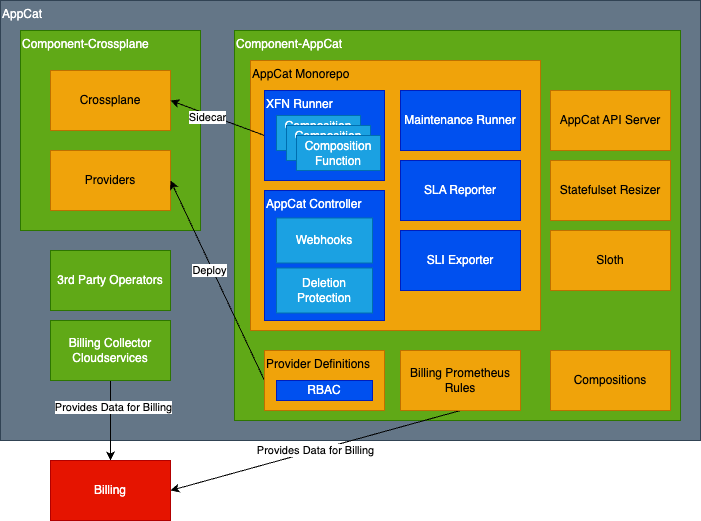

The diagram above was exported from draw.io. Its source (the exported page's mxGraphModel, read from the mxfile embedded in the PNG):
<mxGraphModel dx="1629" dy="667" grid="1" gridSize="10" guides="1" tooltips="1" connect="1" arrows="1" fold="1" page="1" pageScale="1" pageWidth="827" pageHeight="1169" math="0" shadow="0">
  <root>
    <mxCell id="0" />
    <mxCell id="1" parent="0" />
    <mxCell id="3" value="AppCat" style="rounded=0;whiteSpace=wrap;html=1;align=left;horizontal=1;verticalAlign=top;fillColor=#647687;strokeColor=#314354;fontColor=#ffffff;" parent="1" vertex="1">
      <mxGeometry x="90" y="80" width="700" height="440" as="geometry" />
    </mxCell>
    <mxCell id="4" value="Component-Crossplane" style="rounded=0;whiteSpace=wrap;html=1;align=left;verticalAlign=top;fillColor=#60a917;strokeColor=#2D7600;fontColor=#ffffff;" parent="1" vertex="1">
      <mxGeometry x="110" y="110" width="180" height="200" as="geometry" />
    </mxCell>
    <mxCell id="5" value="Crossplane" style="rounded=0;whiteSpace=wrap;html=1;fillColor=#f0a30a;fontColor=#000000;strokeColor=#BD7000;" parent="1" vertex="1">
      <mxGeometry x="140" y="150" width="120" height="60" as="geometry" />
    </mxCell>
    <mxCell id="6" value="Providers" style="rounded=0;whiteSpace=wrap;html=1;fillColor=#f0a30a;fontColor=#000000;strokeColor=#BD7000;" parent="1" vertex="1">
      <mxGeometry x="140" y="230" width="120" height="60" as="geometry" />
    </mxCell>
    <mxCell id="7" value="3rd Party Operators" style="rounded=0;whiteSpace=wrap;html=1;fillColor=#60a917;fontColor=#ffffff;strokeColor=#2D7600;" parent="1" vertex="1">
      <mxGeometry x="140" y="330" width="120" height="60" as="geometry" />
    </mxCell>
    <mxCell id="36" style="edgeStyle=none;html=1;exitX=0.5;exitY=1;exitDx=0;exitDy=0;entryX=0.5;entryY=0;entryDx=0;entryDy=0;" parent="1" source="8" target="22" edge="1">
      <mxGeometry relative="1" as="geometry" />
    </mxCell>
    <mxCell id="37" value="Provides Data for Billing" style="edgeLabel;html=1;align=center;verticalAlign=middle;resizable=0;points=[];" parent="36" vertex="1" connectable="0">
      <mxGeometry x="-0.3478" y="2" relative="1" as="geometry">
        <mxPoint as="offset" />
      </mxGeometry>
    </mxCell>
    <mxCell id="8" value="Billing Collector Cloudservices" style="rounded=0;whiteSpace=wrap;html=1;fillColor=#60a917;fontColor=#ffffff;strokeColor=#2D7600;" parent="1" vertex="1">
      <mxGeometry x="140" y="400" width="120" height="60" as="geometry" />
    </mxCell>
    <mxCell id="9" value="Component-AppCat" style="rounded=0;whiteSpace=wrap;html=1;align=left;verticalAlign=top;fillColor=#60a917;fontColor=#ffffff;strokeColor=#2D7600;" parent="1" vertex="1">
      <mxGeometry x="324" y="110" width="446" height="390" as="geometry" />
    </mxCell>
    <mxCell id="10" value="AppCat Monorepo&lt;br&gt;" style="rounded=0;whiteSpace=wrap;html=1;align=left;verticalAlign=top;fillColor=#f0a30a;fontColor=#000000;strokeColor=#BD7000;" parent="1" vertex="1">
      <mxGeometry x="340" y="140" width="290" height="270" as="geometry" />
    </mxCell>
    <mxCell id="31" style="edgeStyle=none;html=1;exitX=0;exitY=0.5;exitDx=0;exitDy=0;entryX=1;entryY=0.5;entryDx=0;entryDy=0;" parent="1" source="11" target="5" edge="1">
      <mxGeometry relative="1" as="geometry" />
    </mxCell>
    <mxCell id="32" value="Sidecar" style="edgeLabel;html=1;align=center;verticalAlign=middle;resizable=0;points=[];" parent="31" vertex="1" connectable="0">
      <mxGeometry x="0.2059" y="3" relative="1" as="geometry">
        <mxPoint as="offset" />
      </mxGeometry>
    </mxCell>
    <mxCell id="11" value="XFN Runner" style="rounded=0;whiteSpace=wrap;html=1;align=left;verticalAlign=top;fillColor=#0050ef;fontColor=#ffffff;strokeColor=#001DBC;" parent="1" vertex="1">
      <mxGeometry x="354" y="170" width="120" height="90" as="geometry" />
    </mxCell>
    <mxCell id="12" value="AppCat Controller" style="rounded=0;whiteSpace=wrap;html=1;align=left;verticalAlign=top;fillColor=#0050ef;fontColor=#ffffff;strokeColor=#001DBC;" parent="1" vertex="1">
      <mxGeometry x="354" y="270" width="120" height="130" as="geometry" />
    </mxCell>
    <mxCell id="13" value="Maintenance Runner" style="rounded=0;whiteSpace=wrap;html=1;fillColor=#0050ef;fontColor=#ffffff;strokeColor=#001DBC;" parent="1" vertex="1">
      <mxGeometry x="490" y="170" width="120" height="60" as="geometry" />
    </mxCell>
    <mxCell id="14" value="SLA Reporter" style="rounded=0;whiteSpace=wrap;html=1;fillColor=#0050ef;fontColor=#ffffff;strokeColor=#001DBC;" parent="1" vertex="1">
      <mxGeometry x="490" y="240" width="120" height="60" as="geometry" />
    </mxCell>
    <mxCell id="15" value="SLI Exporter" style="rounded=0;whiteSpace=wrap;html=1;fillColor=#0050ef;fontColor=#ffffff;strokeColor=#001DBC;" parent="1" vertex="1">
      <mxGeometry x="490" y="310" width="120" height="60" as="geometry" />
    </mxCell>
    <mxCell id="16" value="AppCat API Server" style="rounded=0;whiteSpace=wrap;html=1;fillColor=#f0a30a;fontColor=#000000;strokeColor=#BD7000;" parent="1" vertex="1">
      <mxGeometry x="640" y="170" width="120" height="60" as="geometry" />
    </mxCell>
    <mxCell id="17" value="Statefulset Resizer" style="rounded=0;whiteSpace=wrap;html=1;fillColor=#f0a30a;fontColor=#000000;strokeColor=#BD7000;" parent="1" vertex="1">
      <mxGeometry x="640" y="240" width="120" height="60" as="geometry" />
    </mxCell>
    <mxCell id="18" value="Sloth" style="rounded=0;whiteSpace=wrap;html=1;fillColor=#f0a30a;fontColor=#000000;strokeColor=#BD7000;" parent="1" vertex="1">
      <mxGeometry x="640" y="310" width="120" height="60" as="geometry" />
    </mxCell>
    <mxCell id="19" value="Compositions" style="rounded=0;whiteSpace=wrap;html=1;fillColor=#f0a30a;fontColor=#000000;strokeColor=#BD7000;" parent="1" vertex="1">
      <mxGeometry x="640" y="430" width="120" height="60" as="geometry" />
    </mxCell>
    <mxCell id="38" value="Provides Data for Billing" style="edgeStyle=none;html=1;exitX=0.5;exitY=1;exitDx=0;exitDy=0;entryX=1;entryY=0.5;entryDx=0;entryDy=0;" parent="1" source="20" target="22" edge="1">
      <mxGeometry relative="1" as="geometry" />
    </mxCell>
    <mxCell id="20" value="Billing Prometheus Rules" style="rounded=0;whiteSpace=wrap;html=1;fillColor=#f0a30a;fontColor=#000000;strokeColor=#BD7000;" parent="1" vertex="1">
      <mxGeometry x="490" y="430" width="120" height="60" as="geometry" />
    </mxCell>
    <mxCell id="34" style="edgeStyle=none;html=1;exitX=0;exitY=0.5;exitDx=0;exitDy=0;entryX=1;entryY=0.5;entryDx=0;entryDy=0;" parent="1" source="21" target="6" edge="1">
      <mxGeometry relative="1" as="geometry" />
    </mxCell>
    <mxCell id="35" value="Deploy" style="edgeLabel;html=1;align=center;verticalAlign=middle;resizable=0;points=[];" parent="34" vertex="1" connectable="0">
      <mxGeometry x="0.1164" y="3" relative="1" as="geometry">
        <mxPoint as="offset" />
      </mxGeometry>
    </mxCell>
    <mxCell id="21" value="Provider Definitions" style="rounded=0;whiteSpace=wrap;html=1;align=left;verticalAlign=top;fillColor=#f0a30a;fontColor=#000000;strokeColor=#BD7000;" parent="1" vertex="1">
      <mxGeometry x="354" y="430" width="120" height="60" as="geometry" />
    </mxCell>
    <mxCell id="22" value="Billing" style="rounded=0;whiteSpace=wrap;html=1;fillColor=#e51400;fontColor=#ffffff;strokeColor=#B20000;" parent="1" vertex="1">
      <mxGeometry x="140" y="540" width="120" height="60" as="geometry" />
    </mxCell>
    <mxCell id="23" value="Webhooks" style="rounded=0;whiteSpace=wrap;html=1;fillColor=#1ba1e2;fontColor=#ffffff;strokeColor=#006EAF;" parent="1" vertex="1">
      <mxGeometry x="366" y="297.5" width="96" height="45" as="geometry" />
    </mxCell>
    <mxCell id="24" value="Deletion Protection" style="rounded=0;whiteSpace=wrap;html=1;fillColor=#1ba1e2;fontColor=#ffffff;strokeColor=#006EAF;" parent="1" vertex="1">
      <mxGeometry x="366" y="347.5" width="96" height="45" as="geometry" />
    </mxCell>
    <mxCell id="26" value="Composition Function" style="rounded=0;whiteSpace=wrap;html=1;fillColor=#1ba1e2;fontColor=#ffffff;strokeColor=#006EAF;" parent="1" vertex="1">
      <mxGeometry x="366" y="195" width="84" height="35" as="geometry" />
    </mxCell>
    <mxCell id="29" value="Composition Function" style="rounded=0;whiteSpace=wrap;html=1;fillColor=#1ba1e2;fontColor=#ffffff;strokeColor=#006EAF;" parent="1" vertex="1">
      <mxGeometry x="376" y="205" width="84" height="35" as="geometry" />
    </mxCell>
    <mxCell id="30" value="Composition Function" style="rounded=0;whiteSpace=wrap;html=1;fillColor=#1ba1e2;fontColor=#ffffff;strokeColor=#006EAF;" parent="1" vertex="1">
      <mxGeometry x="386" y="215" width="84" height="35" as="geometry" />
    </mxCell>
    <mxCell id="33" value="RBAC" style="rounded=0;whiteSpace=wrap;html=1;fillColor=#0050ef;fontColor=#ffffff;strokeColor=#001DBC;" parent="1" vertex="1">
      <mxGeometry x="366" y="460" width="96" height="20" as="geometry" />
    </mxCell>
  </root>
</mxGraphModel>